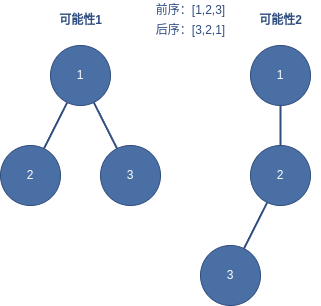

The diagram above was exported from draw.io. Its source (the exported page's mxGraphModel, read from the mxfile embedded in the PNG):
<mxGraphModel dx="1114" dy="847" grid="1" gridSize="10" guides="1" tooltips="1" connect="1" arrows="1" fold="1" page="1" pageScale="1" pageWidth="827" pageHeight="1169" math="0" shadow="0">
  <root>
    <mxCell id="0" />
    <mxCell id="1" parent="0" />
    <mxCell id="title1" value="可能性1" style="text;html=1;align=center;verticalAlign=middle;resizable=0;points=[];autosize=1;fontColor=#2F4D7E;fontStyle=1" parent="1" vertex="1">
      <mxGeometry x="160" y="40" width="80" height="30" as="geometry" />
    </mxCell>
    <mxCell id="node1_1" value="1" style="ellipse;whiteSpace=wrap;html=1;fillColor=#4A6FA5;fontColor=#FFFFFF;strokeColor=#2F4D7E;" parent="1" vertex="1">
      <mxGeometry x="170" y="80" width="60" height="60" as="geometry" />
    </mxCell>
    <mxCell id="node1_2" value="2" style="ellipse;whiteSpace=wrap;html=1;fillColor=#4A6FA5;fontColor=#FFFFFF;strokeColor=#2F4D7E;" parent="1" vertex="1">
      <mxGeometry x="120" y="180" width="60" height="60" as="geometry" />
    </mxCell>
    <mxCell id="node1_3" value="3" style="ellipse;whiteSpace=wrap;html=1;fillColor=#4A6FA5;fontColor=#FFFFFF;strokeColor=#2F4D7E;" parent="1" vertex="1">
      <mxGeometry x="220" y="180" width="60" height="60" as="geometry" />
    </mxCell>
    <mxCell id="edge1_1" value="" style="endArrow=none;html=1;rounded=0;strokeColor=#2F4D7E;strokeWidth=2;" parent="1" source="node1_1" target="node1_2" edge="1">
      <mxGeometry width="50" height="50" relative="1" as="geometry" />
    </mxCell>
    <mxCell id="edge1_2" value="" style="endArrow=none;html=1;rounded=0;strokeColor=#2F4D7E;strokeWidth=2;" parent="1" source="node1_1" target="node1_3" edge="1">
      <mxGeometry width="50" height="50" relative="1" as="geometry" />
    </mxCell>
    <mxCell id="title2" value="可能性2" style="text;html=1;align=center;verticalAlign=middle;resizable=0;points=[];autosize=1;fontColor=#2F4D7E;fontStyle=1" parent="1" vertex="1">
      <mxGeometry x="360" y="40" width="80" height="30" as="geometry" />
    </mxCell>
    <mxCell id="node2_1" value="1" style="ellipse;whiteSpace=wrap;html=1;fillColor=#4A6FA5;fontColor=#FFFFFF;strokeColor=#2F4D7E;" parent="1" vertex="1">
      <mxGeometry x="370" y="80" width="60" height="60" as="geometry" />
    </mxCell>
    <mxCell id="node2_2" value="2" style="ellipse;whiteSpace=wrap;html=1;fillColor=#4A6FA5;fontColor=#FFFFFF;strokeColor=#2F4D7E;" parent="1" vertex="1">
      <mxGeometry x="370" y="180" width="60" height="60" as="geometry" />
    </mxCell>
    <mxCell id="node2_3" value="3" style="ellipse;whiteSpace=wrap;html=1;fillColor=#4A6FA5;fontColor=#FFFFFF;strokeColor=#2F4D7E;" parent="1" vertex="1">
      <mxGeometry x="320" y="280" width="60" height="60" as="geometry" />
    </mxCell>
    <mxCell id="edge2_1" value="" style="endArrow=none;html=1;rounded=0;strokeColor=#2F4D7E;strokeWidth=2;" parent="1" source="node2_1" target="node2_2" edge="1">
      <mxGeometry width="50" height="50" relative="1" as="geometry" />
    </mxCell>
    <mxCell id="edge2_2" value="" style="endArrow=none;html=1;rounded=0;strokeColor=#2F4D7E;strokeWidth=2;" parent="1" source="node2_2" target="node2_3" edge="1">
      <mxGeometry width="50" height="50" relative="1" as="geometry" />
    </mxCell>
    <mxCell id="note1" value="前序：[1,2,3]" style="text;html=1;align=center;verticalAlign=middle;resizable=0;points=[];autosize=1;fontColor=#2F4D7E;" parent="1" vertex="1">
      <mxGeometry x="260" y="35" width="100" height="20" as="geometry" />
    </mxCell>
    <mxCell id="note2" value="后序：[3,2,1]" style="text;html=1;align=center;verticalAlign=middle;resizable=0;points=[];autosize=1;fontColor=#2F4D7E;" parent="1" vertex="1">
      <mxGeometry x="260" y="55" width="100" height="20" as="geometry" />
    </mxCell>
  </root>
</mxGraphModel>